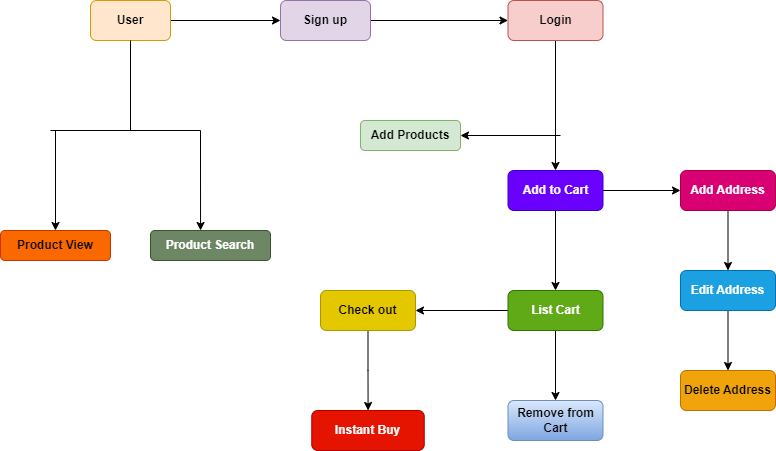

The diagram above was exported from draw.io. Its source (the exported page's mxGraphModel, read from the mxfile embedded in the PNG):
<mxGraphModel dx="1050" dy="517" grid="1" gridSize="10" guides="1" tooltips="1" connect="1" arrows="1" fold="1" page="1" pageScale="1" pageWidth="827" pageHeight="1169" math="0" shadow="0">
  <root>
    <mxCell id="0" />
    <mxCell id="1" parent="0" />
    <mxCell id="vojmYnmndysVKb7_86-j-30" value="" style="edgeStyle=orthogonalEdgeStyle;rounded=0;orthogonalLoop=1;jettySize=auto;html=1;" edge="1" parent="1" source="vojmYnmndysVKb7_86-j-1" target="vojmYnmndysVKb7_86-j-29">
      <mxGeometry relative="1" as="geometry" />
    </mxCell>
    <mxCell id="vojmYnmndysVKb7_86-j-1" value="&lt;b&gt;User&lt;/b&gt;" style="rounded=1;whiteSpace=wrap;html=1;fillColor=#ffe6cc;strokeColor=#d79b00;" vertex="1" parent="1">
      <mxGeometry x="100" y="70" width="80" height="40" as="geometry" />
    </mxCell>
    <mxCell id="vojmYnmndysVKb7_86-j-5" value="&lt;b&gt;Product View&lt;/b&gt;" style="rounded=1;whiteSpace=wrap;html=1;fillColor=#fa6800;fontColor=#000000;strokeColor=#C73500;" vertex="1" parent="1">
      <mxGeometry x="10" y="300" width="110" height="30" as="geometry" />
    </mxCell>
    <mxCell id="vojmYnmndysVKb7_86-j-6" value="&lt;b&gt;Product Search&lt;/b&gt;" style="rounded=1;whiteSpace=wrap;html=1;fillColor=#6d8764;fontColor=#ffffff;strokeColor=#3A5431;" vertex="1" parent="1">
      <mxGeometry x="160" y="300" width="120" height="30" as="geometry" />
    </mxCell>
    <mxCell id="vojmYnmndysVKb7_86-j-7" value="&lt;b&gt;Add Products&lt;/b&gt;" style="rounded=1;whiteSpace=wrap;html=1;fillColor=#d5e8d4;strokeColor=#82b366;" vertex="1" parent="1">
      <mxGeometry x="370" y="190" width="100" height="30" as="geometry" />
    </mxCell>
    <mxCell id="vojmYnmndysVKb7_86-j-34" value="" style="edgeStyle=orthogonalEdgeStyle;rounded=0;orthogonalLoop=1;jettySize=auto;html=1;" edge="1" parent="1" source="vojmYnmndysVKb7_86-j-8" target="vojmYnmndysVKb7_86-j-9">
      <mxGeometry relative="1" as="geometry" />
    </mxCell>
    <mxCell id="vojmYnmndysVKb7_86-j-36" value="" style="edgeStyle=orthogonalEdgeStyle;rounded=0;orthogonalLoop=1;jettySize=auto;html=1;" edge="1" parent="1" source="vojmYnmndysVKb7_86-j-8" target="vojmYnmndysVKb7_86-j-11">
      <mxGeometry relative="1" as="geometry" />
    </mxCell>
    <mxCell id="vojmYnmndysVKb7_86-j-8" value="&lt;b&gt;Add to Cart&lt;/b&gt;" style="rounded=1;whiteSpace=wrap;html=1;fillColor=#6a00ff;fontColor=#ffffff;strokeColor=#3700CC;" vertex="1" parent="1">
      <mxGeometry x="517.5" y="240" width="95" height="40" as="geometry" />
    </mxCell>
    <mxCell id="vojmYnmndysVKb7_86-j-35" value="" style="edgeStyle=orthogonalEdgeStyle;rounded=0;orthogonalLoop=1;jettySize=auto;html=1;" edge="1" parent="1" source="vojmYnmndysVKb7_86-j-9" target="vojmYnmndysVKb7_86-j-10">
      <mxGeometry relative="1" as="geometry" />
    </mxCell>
    <mxCell id="vojmYnmndysVKb7_86-j-40" value="" style="edgeStyle=orthogonalEdgeStyle;rounded=0;orthogonalLoop=1;jettySize=auto;html=1;" edge="1" parent="1" source="vojmYnmndysVKb7_86-j-9" target="vojmYnmndysVKb7_86-j-14">
      <mxGeometry relative="1" as="geometry" />
    </mxCell>
    <mxCell id="vojmYnmndysVKb7_86-j-9" value="&lt;b&gt;List Cart&lt;/b&gt;" style="rounded=1;whiteSpace=wrap;html=1;fillColor=#60a917;fontColor=#ffffff;strokeColor=#2D7600;" vertex="1" parent="1">
      <mxGeometry x="517.5" y="360" width="95" height="40" as="geometry" />
    </mxCell>
    <mxCell id="vojmYnmndysVKb7_86-j-10" value="&lt;b&gt;Remove from Cart&lt;/b&gt;" style="rounded=1;whiteSpace=wrap;html=1;fillColor=#dae8fc;gradientColor=#7ea6e0;strokeColor=#6c8ebf;" vertex="1" parent="1">
      <mxGeometry x="517.5" y="470" width="95" height="40" as="geometry" />
    </mxCell>
    <mxCell id="vojmYnmndysVKb7_86-j-37" value="" style="edgeStyle=orthogonalEdgeStyle;rounded=0;orthogonalLoop=1;jettySize=auto;html=1;" edge="1" parent="1" source="vojmYnmndysVKb7_86-j-11" target="vojmYnmndysVKb7_86-j-12">
      <mxGeometry relative="1" as="geometry" />
    </mxCell>
    <mxCell id="vojmYnmndysVKb7_86-j-11" value="&lt;b&gt;Add Address&lt;/b&gt;" style="rounded=1;whiteSpace=wrap;html=1;fillColor=#d80073;fontColor=#ffffff;strokeColor=#A50040;" vertex="1" parent="1">
      <mxGeometry x="690" y="240" width="95" height="40" as="geometry" />
    </mxCell>
    <mxCell id="vojmYnmndysVKb7_86-j-38" value="" style="edgeStyle=orthogonalEdgeStyle;rounded=0;orthogonalLoop=1;jettySize=auto;html=1;" edge="1" parent="1" source="vojmYnmndysVKb7_86-j-12" target="vojmYnmndysVKb7_86-j-13">
      <mxGeometry relative="1" as="geometry" />
    </mxCell>
    <mxCell id="vojmYnmndysVKb7_86-j-12" value="&lt;b&gt;Edit Address&lt;/b&gt;" style="rounded=1;whiteSpace=wrap;html=1;fillColor=#1ba1e2;fontColor=#ffffff;strokeColor=#006EAF;" vertex="1" parent="1">
      <mxGeometry x="690" y="340" width="95" height="40" as="geometry" />
    </mxCell>
    <mxCell id="vojmYnmndysVKb7_86-j-13" value="&lt;b&gt;Delete Address&lt;/b&gt;" style="rounded=1;whiteSpace=wrap;html=1;fillColor=#f0a30a;fontColor=#000000;strokeColor=#BD7000;" vertex="1" parent="1">
      <mxGeometry x="690" y="440" width="95" height="40" as="geometry" />
    </mxCell>
    <mxCell id="vojmYnmndysVKb7_86-j-42" value="" style="edgeStyle=orthogonalEdgeStyle;rounded=0;orthogonalLoop=1;jettySize=auto;html=1;" edge="1" parent="1" source="vojmYnmndysVKb7_86-j-14" target="vojmYnmndysVKb7_86-j-41">
      <mxGeometry relative="1" as="geometry" />
    </mxCell>
    <mxCell id="vojmYnmndysVKb7_86-j-14" value="&lt;b&gt;Check out&lt;/b&gt;" style="rounded=1;whiteSpace=wrap;html=1;fillColor=#e3c800;fontColor=#000000;strokeColor=#B09500;" vertex="1" parent="1">
      <mxGeometry x="330" y="360" width="95" height="40" as="geometry" />
    </mxCell>
    <mxCell id="vojmYnmndysVKb7_86-j-22" value="" style="endArrow=none;html=1;rounded=0;exitX=0.5;exitY=1;exitDx=0;exitDy=0;" edge="1" parent="1" source="vojmYnmndysVKb7_86-j-1">
      <mxGeometry width="50" height="50" relative="1" as="geometry">
        <mxPoint x="390" y="320" as="sourcePoint" />
        <mxPoint x="140" y="200" as="targetPoint" />
      </mxGeometry>
    </mxCell>
    <mxCell id="vojmYnmndysVKb7_86-j-23" value="" style="endArrow=none;html=1;rounded=0;" edge="1" parent="1">
      <mxGeometry width="50" height="50" relative="1" as="geometry">
        <mxPoint x="60" y="200" as="sourcePoint" />
        <mxPoint x="210" y="200" as="targetPoint" />
      </mxGeometry>
    </mxCell>
    <mxCell id="vojmYnmndysVKb7_86-j-24" value="" style="endArrow=classic;html=1;rounded=0;" edge="1" parent="1" target="vojmYnmndysVKb7_86-j-5">
      <mxGeometry width="50" height="50" relative="1" as="geometry">
        <mxPoint x="65" y="200" as="sourcePoint" />
        <mxPoint x="440" y="270" as="targetPoint" />
      </mxGeometry>
    </mxCell>
    <mxCell id="vojmYnmndysVKb7_86-j-26" value="" style="endArrow=classic;html=1;rounded=0;entryX=0.417;entryY=0;entryDx=0;entryDy=0;entryPerimeter=0;" edge="1" parent="1" target="vojmYnmndysVKb7_86-j-6">
      <mxGeometry width="50" height="50" relative="1" as="geometry">
        <mxPoint x="210" y="200" as="sourcePoint" />
        <mxPoint x="440" y="270" as="targetPoint" />
      </mxGeometry>
    </mxCell>
    <mxCell id="vojmYnmndysVKb7_86-j-32" value="" style="edgeStyle=orthogonalEdgeStyle;rounded=0;orthogonalLoop=1;jettySize=auto;html=1;" edge="1" parent="1" source="vojmYnmndysVKb7_86-j-29" target="vojmYnmndysVKb7_86-j-31">
      <mxGeometry relative="1" as="geometry" />
    </mxCell>
    <mxCell id="vojmYnmndysVKb7_86-j-29" value="&lt;b&gt;Sign up&lt;/b&gt;" style="whiteSpace=wrap;html=1;rounded=1;fillColor=#e1d5e7;strokeColor=#9673a6;" vertex="1" parent="1">
      <mxGeometry x="290" y="70" width="90" height="40" as="geometry" />
    </mxCell>
    <mxCell id="vojmYnmndysVKb7_86-j-33" value="" style="edgeStyle=orthogonalEdgeStyle;rounded=0;orthogonalLoop=1;jettySize=auto;html=1;" edge="1" parent="1" source="vojmYnmndysVKb7_86-j-31" target="vojmYnmndysVKb7_86-j-8">
      <mxGeometry relative="1" as="geometry" />
    </mxCell>
    <mxCell id="vojmYnmndysVKb7_86-j-31" value="&lt;b&gt;Login&lt;/b&gt;" style="whiteSpace=wrap;html=1;rounded=1;fillColor=#f8cecc;strokeColor=#b85450;" vertex="1" parent="1">
      <mxGeometry x="517.5" y="70" width="95" height="40" as="geometry" />
    </mxCell>
    <mxCell id="vojmYnmndysVKb7_86-j-39" value="" style="endArrow=classic;html=1;rounded=0;entryX=1;entryY=0.5;entryDx=0;entryDy=0;" edge="1" parent="1" target="vojmYnmndysVKb7_86-j-7">
      <mxGeometry width="50" height="50" relative="1" as="geometry">
        <mxPoint x="570" y="205" as="sourcePoint" />
        <mxPoint x="440" y="270" as="targetPoint" />
      </mxGeometry>
    </mxCell>
    <mxCell id="vojmYnmndysVKb7_86-j-41" value="&lt;b&gt;Instant Buy&lt;/b&gt;" style="whiteSpace=wrap;html=1;rounded=1;fillColor=#e51400;fontColor=#ffffff;strokeColor=#B20000;" vertex="1" parent="1">
      <mxGeometry x="321.25" y="480" width="112.5" height="40" as="geometry" />
    </mxCell>
  </root>
</mxGraphModel>